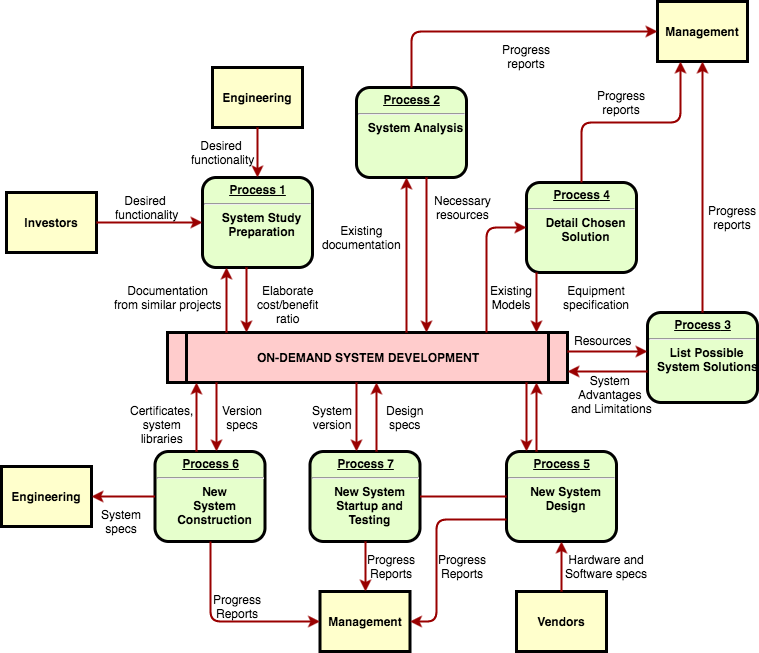

The diagram above was exported from draw.io. Its source (the exported page's mxGraphModel, read from the mxfile embedded in the PNG):
<mxGraphModel dx="950" dy="550" grid="1" gridSize="10" guides="1" tooltips="1" connect="1" arrows="1" fold="1" page="0" pageScale="1" pageWidth="826" pageHeight="1169" background="#ffffff" math="0" shadow="0">
  <root>
    <mxCell id="0" style=";html=1;" />
    <mxCell id="1" style=";html=1;" parent="0" />
    <mxCell id="2" value="&lt;p style=&quot;margin: 0px; margin-top: 4px; text-align: center; text-decoration: underline;&quot;&gt;&lt;strong&gt;Process 1&lt;br /&gt;&lt;/strong&gt;&lt;/p&gt;&lt;hr /&gt;&lt;p style=&quot;margin: 0px; margin-left: 8px;&quot;&gt;System Study&lt;/p&gt;&lt;p style=&quot;margin: 0px; margin-left: 8px;&quot;&gt;Preparation&lt;/p&gt;" style="verticalAlign=middle;align=center;overflow=fill;fontSize=12;fontFamily=Helvetica;html=1;rounded=1;fontStyle=1;strokeWidth=3;fillColor=#E6FFCC" parent="1" vertex="1">
      <mxGeometry x="236" y="236" width="110" height="90" as="geometry" />
    </mxCell>
    <mxCell id="3" value="Engineering" style="whiteSpace=wrap;align=center;verticalAlign=middle;fontStyle=1;strokeWidth=3;fillColor=#FFFFCC;html=1;" parent="1" vertex="1">
      <mxGeometry x="246" y="126" width="90" height="60" as="geometry" />
    </mxCell>
    <mxCell id="4" value="Investors" style="whiteSpace=wrap;align=center;verticalAlign=middle;fontStyle=1;strokeWidth=3;fillColor=#FFFFCC;html=1;" parent="1" vertex="1">
      <mxGeometry x="40" y="251" width="90" height="60" as="geometry" />
    </mxCell>
    <mxCell id="5" value="ON-DEMAND SYSTEM DEVELOPMENT" style="shape=process;whiteSpace=wrap;align=center;verticalAlign=middle;size=0.0475;fontStyle=1;strokeWidth=3;fillColor=#FFCCCC;html=1;" parent="1" vertex="1">
      <mxGeometry x="200.99999999999991" y="391" width="400" height="50" as="geometry" />
    </mxCell>
    <mxCell id="6" value="&lt;p style=&quot;margin: 0px; margin-top: 4px; text-align: center; text-decoration: underline;&quot;&gt;&lt;strong&gt;Process 2&lt;br /&gt;&lt;/strong&gt;&lt;/p&gt;&lt;hr /&gt;&lt;p style=&quot;margin: 0px; margin-left: 8px;&quot;&gt;System Analysis&lt;/p&gt;" style="verticalAlign=middle;align=center;overflow=fill;fontSize=12;fontFamily=Helvetica;html=1;rounded=1;fontStyle=1;strokeWidth=3;fillColor=#E6FFCC" parent="1" vertex="1">
      <mxGeometry x="390" y="146" width="110" height="90" as="geometry" />
    </mxCell>
    <mxCell id="7" value="&lt;p style=&quot;margin: 0px; margin-top: 4px; text-align: center; text-decoration: underline;&quot;&gt;&lt;strong&gt;&lt;strong&gt;Process&lt;/strong&gt; 3&lt;br /&gt;&lt;/strong&gt;&lt;/p&gt;&lt;hr /&gt;&lt;p style=&quot;margin: 0px; margin-left: 8px;&quot;&gt;List Possible&lt;/p&gt;&lt;p style=&quot;margin: 0px; margin-left: 8px;&quot;&gt;System Solutions&lt;/p&gt;" style="verticalAlign=middle;align=center;overflow=fill;fontSize=12;fontFamily=Helvetica;html=1;rounded=1;fontStyle=1;strokeWidth=3;fillColor=#E6FFCC" parent="1" vertex="1">
      <mxGeometry x="681" y="371" width="110" height="90" as="geometry" />
    </mxCell>
    <mxCell id="8" value="&lt;p style=&quot;margin: 0px; margin-top: 4px; text-align: center; text-decoration: underline;&quot;&gt;&lt;strong&gt;&lt;strong&gt;Process&lt;/strong&gt; 4&lt;br /&gt;&lt;/strong&gt;&lt;/p&gt;&lt;hr /&gt;&lt;p style=&quot;margin: 0px; margin-left: 8px;&quot;&gt;Detail Chosen&lt;/p&gt;&lt;p style=&quot;margin: 0px; margin-left: 8px;&quot;&gt;Solution&lt;/p&gt;" style="verticalAlign=middle;align=center;overflow=fill;fontSize=12;fontFamily=Helvetica;html=1;rounded=1;fontStyle=1;strokeWidth=3;fillColor=#E6FFCC" parent="1" vertex="1">
      <mxGeometry x="560" y="241" width="110" height="90" as="geometry" />
    </mxCell>
    <mxCell id="9" value="&lt;p style=&quot;margin: 0px; margin-top: 4px; text-align: center; text-decoration: underline;&quot;&gt;&lt;strong&gt;&lt;strong&gt;Process&lt;/strong&gt; 5&lt;br /&gt;&lt;/strong&gt;&lt;/p&gt;&lt;hr /&gt;&lt;p style=&quot;margin: 0px; margin-left: 8px;&quot;&gt;New System&lt;/p&gt;&lt;p style=&quot;margin: 0px; margin-left: 8px;&quot;&gt;Design&lt;/p&gt;" style="verticalAlign=middle;align=center;overflow=fill;fontSize=12;fontFamily=Helvetica;html=1;rounded=1;fontStyle=1;strokeWidth=3;fillColor=#E6FFCC" parent="1" vertex="1">
      <mxGeometry x="540" y="510" width="110" height="90" as="geometry" />
    </mxCell>
    <mxCell id="10" value="&lt;p style=&quot;margin: 0px; margin-top: 4px; text-align: center; text-decoration: underline;&quot;&gt;&lt;strong&gt;&lt;strong&gt;Process&lt;/strong&gt; 6&lt;br /&gt;&lt;/strong&gt;&lt;/p&gt;&lt;hr /&gt;&lt;p style=&quot;margin: 0px; margin-left: 8px;&quot;&gt;New&lt;/p&gt;&lt;p style=&quot;margin: 0px; margin-left: 8px;&quot;&gt;System&lt;/p&gt;&lt;p style=&quot;margin: 0px; margin-left: 8px;&quot;&gt;Construction&lt;/p&gt;" style="verticalAlign=middle;align=center;overflow=fill;fontSize=12;fontFamily=Helvetica;html=1;rounded=1;fontStyle=1;strokeWidth=3;fillColor=#E6FFCC" parent="1" vertex="1">
      <mxGeometry x="188.49999999999991" y="510" width="110" height="90" as="geometry" />
    </mxCell>
    <mxCell id="12" value="Management" style="whiteSpace=wrap;align=center;verticalAlign=middle;fontStyle=1;strokeWidth=3;fillColor=#FFFFCC;html=1;" parent="1" vertex="1">
      <mxGeometry x="691" y="60.00000000000002" width="90" height="60" as="geometry" />
    </mxCell>
    <mxCell id="13" value="Management" style="whiteSpace=wrap;align=center;verticalAlign=middle;fontStyle=1;strokeWidth=3;fillColor=#FFFFCC;html=1;" parent="1" vertex="1">
      <mxGeometry x="353.50000000000006" y="650" width="90" height="60" as="geometry" />
    </mxCell>
    <mxCell id="14" value="Engineering" style="whiteSpace=wrap;align=center;verticalAlign=middle;fontStyle=1;strokeWidth=3;fillColor=#FFFFCC;html=1;" parent="1" vertex="1">
      <mxGeometry x="34.99999999999997" y="524.9999999999999" width="90" height="60" as="geometry" />
    </mxCell>
    <mxCell id="15" value="Vendors" style="whiteSpace=wrap;align=center;verticalAlign=middle;fontStyle=1;strokeWidth=3;fillColor=#FFFFCC;html=1;" parent="1" vertex="1">
      <mxGeometry x="549.9999999999999" y="650" width="90" height="60" as="geometry" />
    </mxCell>
    <mxCell id="36" value="" style="edgeStyle=none;noEdgeStyle=1;strokeColor=#990000;strokeWidth=2;html=1;" parent="1" source="3" target="2" edge="1">
      <mxGeometry width="100" height="100" relative="1" as="geometry">
        <mxPoint x="20" y="250" as="sourcePoint" />
        <mxPoint x="120" y="150" as="targetPoint" />
      </mxGeometry>
    </mxCell>
    <mxCell id="37" value="" style="edgeStyle=none;noEdgeStyle=1;strokeColor=#990000;strokeWidth=2;html=1;" parent="1" source="4" target="2" edge="1">
      <mxGeometry width="100" height="100" relative="1" as="geometry">
        <mxPoint x="280" y="190" as="sourcePoint" />
        <mxPoint x="380" y="90" as="targetPoint" />
      </mxGeometry>
    </mxCell>
    <mxCell id="11" value="&lt;p style=&quot;margin: 0px; margin-top: 4px; text-align: center; text-decoration: underline;&quot;&gt;&lt;strong&gt;&lt;strong&gt;Process&lt;/strong&gt; 7&lt;br /&gt;&lt;/strong&gt;&lt;/p&gt;&lt;hr /&gt;&lt;p style=&quot;margin: 0px; margin-left: 8px;&quot;&gt;New System&lt;/p&gt;&lt;p style=&quot;margin: 0px; margin-left: 8px;&quot;&gt;Startup and&lt;/p&gt;&lt;p style=&quot;margin: 0px; margin-left: 8px;&quot;&gt;Testing&lt;/p&gt;" style="verticalAlign=middle;align=center;overflow=fill;fontSize=12;fontFamily=Helvetica;html=1;rounded=1;fontStyle=1;strokeWidth=3;fillColor=#E6FFCC" parent="1" vertex="1">
      <mxGeometry x="343.49999999999994" y="510" width="110" height="90" as="geometry" />
    </mxCell>
    <mxCell id="51" value="" style="endArrow=none;noEdgeStyle=1;strokeColor=#990000;strokeWidth=2;html=1;" parent="1" source="9" target="11" edge="1">
      <mxGeometry relative="1" as="geometry">
        <mxPoint x="205.00819672131135" y="481" as="sourcePoint" />
        <mxPoint x="400.32786885245895" y="650" as="targetPoint" />
      </mxGeometry>
    </mxCell>
    <mxCell id="52" value="Desired &#10;functionality" style="text;spacingTop=-5;align=center;html=1;" parent="1" vertex="1">
      <mxGeometry x="165" y="251" width="30" height="20" as="geometry" />
    </mxCell>
    <mxCell id="53" value="Desired &#10;functionality" style="text;spacingTop=-5;align=center;html=1;" parent="1" vertex="1">
      <mxGeometry x="241" y="196" width="30" height="20" as="geometry" />
    </mxCell>
    <mxCell id="54" value="Documentation&#10;from similar projects" style="text;spacingTop=-5;align=center;html=1;" parent="1" vertex="1">
      <mxGeometry x="186" y="341" width="30" height="20" as="geometry" />
    </mxCell>
    <mxCell id="55" value="" style="edgeStyle=elbowEdgeStyle;elbow=horizontal;strokeColor=#990000;strokeWidth=2;html=1;" parent="1" source="5" target="2" edge="1">
      <mxGeometry width="100" height="100" relative="1" as="geometry">
        <mxPoint x="50" y="530" as="sourcePoint" />
        <mxPoint x="150" y="430" as="targetPoint" />
        <Array as="points">
          <mxPoint x="260" y="370" />
        </Array>
      </mxGeometry>
    </mxCell>
    <mxCell id="56" value="" style="edgeStyle=elbowEdgeStyle;elbow=horizontal;strokeColor=#990000;strokeWidth=2;html=1;" parent="1" source="2" target="5" edge="1">
      <mxGeometry width="100" height="100" relative="1" as="geometry">
        <mxPoint x="50" y="500" as="sourcePoint" />
        <mxPoint x="150" y="400" as="targetPoint" />
        <Array as="points">
          <mxPoint x="280" y="360" />
        </Array>
      </mxGeometry>
    </mxCell>
    <mxCell id="57" value="Elaborate&#10;cost/benefit&#10;ratio" style="text;spacingTop=-5;align=center;html=1;" parent="1" vertex="1">
      <mxGeometry x="306" y="341" width="30" height="20" as="geometry" />
    </mxCell>
    <mxCell id="58" value="" style="edgeStyle=elbowEdgeStyle;elbow=horizontal;strokeColor=#990000;strokeWidth=2;html=1;" parent="1" source="5" target="6" edge="1">
      <mxGeometry width="100" height="100" relative="1" as="geometry">
        <mxPoint x="380" y="370" as="sourcePoint" />
        <mxPoint x="480" y="270" as="targetPoint" />
        <Array as="points">
          <mxPoint x="440" y="310" />
        </Array>
      </mxGeometry>
    </mxCell>
    <mxCell id="59" value="" style="edgeStyle=elbowEdgeStyle;elbow=horizontal;strokeColor=#990000;strokeWidth=2;html=1;" parent="1" source="6" target="5" edge="1">
      <mxGeometry width="100" height="100" relative="1" as="geometry">
        <mxPoint x="350" y="370" as="sourcePoint" />
        <mxPoint x="450" y="270" as="targetPoint" />
        <Array as="points">
          <mxPoint x="460" y="320" />
        </Array>
      </mxGeometry>
    </mxCell>
    <mxCell id="60" value="Existing&#10;documentation" style="text;spacingTop=-5;align=center;html=1;" parent="1" vertex="1">
      <mxGeometry x="380.0000000000001" y="280.99999999999983" width="30" height="20" as="geometry" />
    </mxCell>
    <mxCell id="61" value="Necessary&#10;resources" style="text;spacingTop=-5;align=center;html=1;" parent="1" vertex="1">
      <mxGeometry x="481.0000000000002" y="251.00000000000006" width="30" height="20" as="geometry" />
    </mxCell>
    <mxCell id="62" value="Progress&#10;reports" style="text;spacingTop=-5;align=center;html=1;" parent="1" vertex="1">
      <mxGeometry x="545.0000000000001" y="100.00000000000003" width="30" height="20" as="geometry" />
    </mxCell>
    <mxCell id="63" value="Progress&#10;reports" style="text;spacingTop=-5;align=center;html=1;" parent="1" vertex="1">
      <mxGeometry x="640" y="146.0000000000001" width="30" height="20" as="geometry" />
    </mxCell>
    <mxCell id="64" value="Progress&#10;reports" style="text;spacingTop=-5;align=center;html=1;" parent="1" vertex="1">
      <mxGeometry x="751.0000000000001" y="261.0000000000001" width="30" height="20" as="geometry" />
    </mxCell>
    <mxCell id="65" value="" style="edgeStyle=elbowEdgeStyle;elbow=horizontal;strokeColor=#990000;strokeWidth=2;html=1;" parent="1" source="6" target="12" edge="1">
      <mxGeometry width="100" height="100" relative="1" as="geometry">
        <mxPoint x="260" y="180.0000000000001" as="sourcePoint" />
        <mxPoint x="360" y="80.00000000000011" as="targetPoint" />
        <Array as="points">
          <mxPoint x="445" y="140" />
        </Array>
      </mxGeometry>
    </mxCell>
    <mxCell id="66" value="" style="edgeStyle=elbowEdgeStyle;elbow=vertical;entryX=0.25;entryY=1;strokeColor=#990000;strokeWidth=2;html=1;" parent="1" source="8" target="12" edge="1">
      <mxGeometry width="100" height="100" relative="1" as="geometry">
        <mxPoint x="530" y="250" as="sourcePoint" />
        <mxPoint x="630" y="150" as="targetPoint" />
      </mxGeometry>
    </mxCell>
    <mxCell id="67" value="" style="edgeStyle=elbowEdgeStyle;elbow=horizontal;strokeColor=#990000;strokeWidth=2;html=1;" parent="1" source="7" target="12" edge="1">
      <mxGeometry width="100" height="100" relative="1" as="geometry">
        <mxPoint x="660.0000000000002" y="360" as="sourcePoint" />
        <mxPoint x="760.0000000000002" y="260" as="targetPoint" />
      </mxGeometry>
    </mxCell>
    <mxCell id="68" value="" style="edgeStyle=elbowEdgeStyle;elbow=horizontal;strokeColor=#990000;strokeWidth=2;html=1;" parent="1" source="8" target="5" edge="1">
      <mxGeometry width="100" height="100" relative="1" as="geometry">
        <mxPoint x="570" y="380" as="sourcePoint" />
        <mxPoint x="510" y="250" as="targetPoint" />
        <Array as="points">
          <mxPoint x="570" y="360" />
        </Array>
      </mxGeometry>
    </mxCell>
    <mxCell id="69" value="" style="edgeStyle=segmentEdgeStyle;strokeColor=#990000;strokeWidth=2;html=1;" parent="1" source="5" target="8" edge="1">
      <mxGeometry width="100" height="100" relative="1" as="geometry">
        <mxPoint x="340" y="360" as="sourcePoint" />
        <mxPoint x="440" y="260" as="targetPoint" />
        <Array as="points">
          <mxPoint x="520" y="286" />
        </Array>
      </mxGeometry>
    </mxCell>
    <mxCell id="70" value="Existing&#10;Models" style="text;spacingTop=-5;align=center;html=1;" parent="1" vertex="1">
      <mxGeometry x="530.0000000000002" y="340.9999999999999" width="30" height="20" as="geometry" />
    </mxCell>
    <mxCell id="71" value="Equipment&#10;specification" style="text;spacingTop=-5;align=center;html=1;" parent="1" vertex="1">
      <mxGeometry x="615" y="341" width="30" height="20" as="geometry" />
    </mxCell>
    <mxCell id="72" value="" style="edgeStyle=elbowEdgeStyle;elbow=vertical;strokeColor=#990000;strokeWidth=2;html=1;" parent="1" source="5" target="7" edge="1">
      <mxGeometry width="100" height="100" relative="1" as="geometry">
        <mxPoint x="500" y="500" as="sourcePoint" />
        <mxPoint x="600" y="400" as="targetPoint" />
        <Array as="points">
          <mxPoint x="650" y="410" />
        </Array>
      </mxGeometry>
    </mxCell>
    <mxCell id="73" value="" style="edgeStyle=elbowEdgeStyle;elbow=vertical;strokeColor=#990000;strokeWidth=2;html=1;" parent="1" source="7" target="5" edge="1">
      <mxGeometry width="100" height="100" relative="1" as="geometry">
        <mxPoint x="460" y="500" as="sourcePoint" />
        <mxPoint x="560" y="400" as="targetPoint" />
        <Array as="points">
          <mxPoint x="650" y="430" />
        </Array>
      </mxGeometry>
    </mxCell>
    <mxCell id="74" value="Resources" style="text;spacingTop=-5;align=center;html=1;" parent="1" vertex="1">
      <mxGeometry x="621" y="390.99999999999994" width="30" height="20" as="geometry" />
    </mxCell>
    <mxCell id="75" value="System &#10;Advantages &#10;and Limitations" style="text;spacingTop=-5;align=center;html=1;" parent="1" vertex="1">
      <mxGeometry x="630" y="431.0000000000001" width="30" height="20" as="geometry" />
    </mxCell>
    <mxCell id="76" value="" style="edgeStyle=elbowEdgeStyle;elbow=horizontal;strokeColor=#990000;strokeWidth=2;html=1;" parent="1" source="9" target="5" edge="1">
      <mxGeometry width="100" height="100" relative="1" as="geometry">
        <mxPoint x="420" y="580" as="sourcePoint" />
        <mxPoint x="520" y="480" as="targetPoint" />
        <Array as="points">
          <mxPoint x="570" y="470" />
        </Array>
      </mxGeometry>
    </mxCell>
    <mxCell id="77" value="" style="edgeStyle=elbowEdgeStyle;elbow=horizontal;strokeColor=#990000;strokeWidth=2;html=1;" parent="1" source="5" target="9" edge="1">
      <mxGeometry width="100" height="100" relative="1" as="geometry">
        <mxPoint x="400" y="590" as="sourcePoint" />
        <mxPoint x="500" y="490" as="targetPoint" />
        <Array as="points">
          <mxPoint x="560" y="480" />
        </Array>
      </mxGeometry>
    </mxCell>
    <mxCell id="78" value="" style="edgeStyle=elbowEdgeStyle;elbow=horizontal;strokeColor=#990000;strokeWidth=2;html=1;" parent="1" source="15" target="9" edge="1">
      <mxGeometry width="100" height="100" relative="1" as="geometry">
        <mxPoint x="430" y="700" as="sourcePoint" />
        <mxPoint x="530" y="600" as="targetPoint" />
      </mxGeometry>
    </mxCell>
    <mxCell id="79" value="Hardware and&#10;Software specs" style="text;spacingTop=-5;align=center;html=1;" parent="1" vertex="1">
      <mxGeometry x="625" y="610" width="30" height="20" as="geometry" />
    </mxCell>
    <mxCell id="81" value="" style="edgeStyle=elbowEdgeStyle;elbow=horizontal;exitX=0;exitY=0.75;strokeColor=#990000;strokeWidth=2;html=1;" parent="1" source="9" target="13" edge="1">
      <mxGeometry width="100" height="100" relative="1" as="geometry">
        <mxPoint x="420" y="730" as="sourcePoint" />
        <mxPoint x="520" y="630" as="targetPoint" />
        <Array as="points">
          <mxPoint x="470" y="630" />
        </Array>
      </mxGeometry>
    </mxCell>
    <mxCell id="82" value="Progress&#10;Reports" style="text;spacingTop=-5;align=center;html=1;" parent="1" vertex="1">
      <mxGeometry x="481.0000000000004" y="610.0000000000001" width="30" height="20" as="geometry" />
    </mxCell>
    <mxCell id="83" value="" style="edgeStyle=elbowEdgeStyle;elbow=horizontal;strokeColor=#990000;strokeWidth=2;html=1;" parent="1" source="11" target="13" edge="1">
      <mxGeometry width="100" height="100" relative="1" as="geometry">
        <mxPoint x="200" y="660.0000000000002" as="sourcePoint" />
        <mxPoint x="230.0000000000001" y="650" as="targetPoint" />
      </mxGeometry>
    </mxCell>
    <mxCell id="84" value="Progress&#10;Reports" style="text;spacingTop=-5;align=center;html=1;" parent="1" vertex="1">
      <mxGeometry x="410.00000000000017" y="610.0000000000002" width="30" height="20" as="geometry" />
    </mxCell>
    <mxCell id="85" value="" style="edgeStyle=elbowEdgeStyle;elbow=horizontal;strokeColor=#990000;strokeWidth=2;html=1;" parent="1" source="10" target="13" edge="1">
      <mxGeometry width="100" height="100" relative="1" as="geometry">
        <mxPoint x="130.0000000000001" y="740" as="sourcePoint" />
        <mxPoint x="230.0000000000001" y="640" as="targetPoint" />
        <Array as="points">
          <mxPoint x="244" y="630" />
        </Array>
      </mxGeometry>
    </mxCell>
    <mxCell id="86" value="Progress&#10;Reports" style="text;spacingTop=-5;align=center;html=1;" parent="1" vertex="1">
      <mxGeometry x="255.99999999999994" y="650.0000000000001" width="30" height="20" as="geometry" />
    </mxCell>
    <mxCell id="87" value="" style="edgeStyle=elbowEdgeStyle;elbow=vertical;strokeColor=#990000;strokeWidth=2;html=1;" parent="1" source="10" target="14" edge="1">
      <mxGeometry width="100" height="100" relative="1" as="geometry">
        <mxPoint x="70" y="740" as="sourcePoint" />
        <mxPoint x="170" y="640" as="targetPoint" />
      </mxGeometry>
    </mxCell>
    <mxCell id="88" value="" style="edgeStyle=elbowEdgeStyle;elbow=horizontal;strokeColor=#990000;strokeWidth=2;html=1;" parent="1" source="5" target="11" edge="1">
      <mxGeometry width="100" height="100" relative="1" as="geometry">
        <mxPoint x="50" y="500" as="sourcePoint" />
        <mxPoint x="150" y="400" as="targetPoint" />
        <Array as="points">
          <mxPoint x="390" y="470" />
        </Array>
      </mxGeometry>
    </mxCell>
    <mxCell id="89" value="" style="edgeStyle=elbowEdgeStyle;elbow=horizontal;strokeColor=#990000;strokeWidth=2;html=1;" parent="1" source="11" target="5" edge="1">
      <mxGeometry width="100" height="100" relative="1" as="geometry">
        <mxPoint x="59.999999999999886" y="510" as="sourcePoint" />
        <mxPoint x="159.9999999999999" y="410" as="targetPoint" />
        <Array as="points">
          <mxPoint x="410" y="470" />
        </Array>
      </mxGeometry>
    </mxCell>
    <mxCell id="90" value="Version&#10;specs" style="text;spacingTop=-5;align=center;html=1;" parent="1" vertex="1">
      <mxGeometry x="261" y="461" width="30" height="20" as="geometry" />
    </mxCell>
    <mxCell id="91" value="Certificates,&#10;system&#10;libraries" style="text;spacingTop=-5;align=center;html=1;" parent="1" vertex="1">
      <mxGeometry x="180" y="461.0000000000002" width="30" height="20" as="geometry" />
    </mxCell>
    <mxCell id="92" value="" style="edgeStyle=elbowEdgeStyle;elbow=horizontal;strokeColor=#990000;strokeWidth=2;html=1;" parent="1" source="5" target="10" edge="1">
      <mxGeometry width="100" height="100" relative="1" as="geometry">
        <mxPoint x="30.000000000000114" y="500" as="sourcePoint" />
        <mxPoint x="130.0000000000001" y="400" as="targetPoint" />
        <Array as="points">
          <mxPoint x="250" y="470" />
        </Array>
      </mxGeometry>
    </mxCell>
    <mxCell id="93" value="" style="edgeStyle=elbowEdgeStyle;elbow=horizontal;strokeColor=#990000;strokeWidth=2;html=1;" parent="1" source="10" target="5" edge="1">
      <mxGeometry width="100" height="100" relative="1" as="geometry">
        <mxPoint x="40" y="510" as="sourcePoint" />
        <mxPoint x="140" y="410" as="targetPoint" />
        <Array as="points">
          <mxPoint x="230" y="470" />
        </Array>
      </mxGeometry>
    </mxCell>
    <mxCell id="94" value="System&#10;specs" style="text;spacingTop=-5;align=center;html=1;" parent="1" vertex="1">
      <mxGeometry x="139.99999999999994" y="565.0000000000001" width="30" height="20" as="geometry" />
    </mxCell>
    <mxCell id="95" value="Design&#10;specs" style="text;spacingTop=-5;align=center;html=1;" parent="1" vertex="1">
      <mxGeometry x="423.49999999999994" y="461.0000000000002" width="30" height="20" as="geometry" />
    </mxCell>
    <mxCell id="96" value="System&#10;version" style="text;spacingTop=-5;align=center;html=1;" parent="1" vertex="1">
      <mxGeometry x="350.9999999999998" y="461" width="30" height="20" as="geometry" />
    </mxCell>
  </root>
</mxGraphModel>